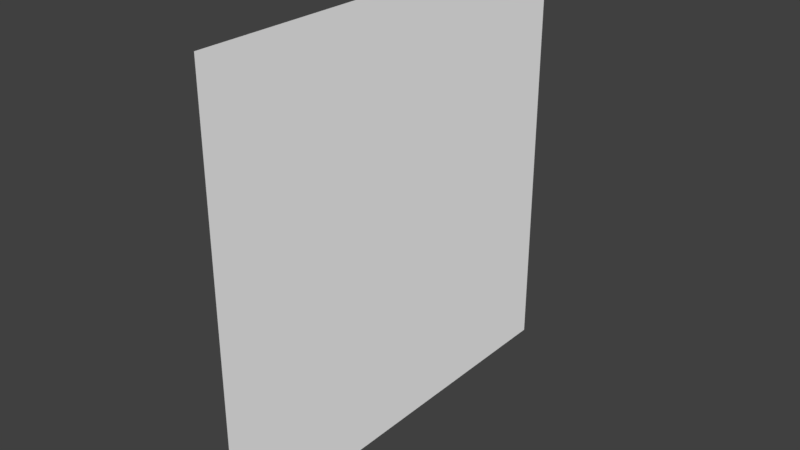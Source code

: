 # Source: InteractionButton.blend  (saved by Blender 2.79.0; exported with 4.5.12 LTS)
import bpy
from mathutils import Matrix  # noqa: F401  (used for matrix-valued properties, if any)

bpy.ops.wm.read_factory_settings(use_empty=True)
scene = bpy.context.scene
scene.name = 'Scene'

# ---- collections
col_collection_1 = bpy.data.collections.new('Collection 1'); scene.collection.children.link(col_collection_1)

# ---- materials (node trees are filled in below, after node groups)
mat_interactionbutton = bpy.data.materials.new('InteractionButton')
mat_interactionbutton.alpha_threshold = 0.0
mat_interactionbutton.use_transparent_shadow = False
mat_interactionbutton.preview_render_type = 'FLAT'
mat_interactionbutton.diffuse_color = (1.0, 1.0, 1.0, 1.0)
mat_interactionbutton.roughness = 0.5

# ---- material node trees

# ---- world
world_world = bpy.data.worlds.new('World'); scene.world = world_world
world_world.color = (0.05088, 0.05088, 0.05088)
world_world.use_sun_shadow = False
world_world.sun_shadow_jitter_overblur = 0.0
world_world.cycles.sampling_method = 'MANUAL'

# ---- meshes
me_plane = bpy.data.meshes.new('Plane')
me_plane.from_pydata([(-2.007e-07, 0.5, -0.5), (-1.252e-07, 0.5, 0.5), (1.252e-07, -0.5, -0.5), (2.007e-07, -0.5, 0.5)], [], [(0, 1, 3, 2)])
_uv = me_plane.uv_layers.new(name='UVMap')
_uv.uv.foreach_set('vector', [0.9999, 9.998e-05, 0.9999, 0.9999, 0.0001003, 0.9999, 9.998e-05, 0.0001003])
me_plane.materials.append(mat_interactionbutton)
me_plane.use_remesh_preserve_volume = False
me_plane.use_remesh_preserve_attributes = False
me_plane.use_mirror_vertex_groups = False
me_plane.update()

# ---- objects
ob_plane = bpy.data.objects.new('Plane', me_plane)

# ---- transforms, parenting, visibility, modifiers, constraints
ob_plane.location = (0.0, 0.0, 0.0)
ob_plane.lineart.crease_threshold = 0.0

# ---- collection membership
col_collection_1.objects.link(ob_plane)

# ---- scene / render settings (as saved in the file)
scene.frame_start = 1; scene.frame_end = 250; scene.frame_set(1)
scene.render.engine = 'BLENDER_EEVEE_NEXT'
scene.render.resolution_percentage = 50
scene.render.dither_intensity = 0.0
scene.render.use_bake_selected_to_active = True
scene.cycles.use_denoising = False
scene.cycles.samples = 128
scene.cycles.sampling_pattern = 'TABULATED_SOBOL'
scene.cycles.use_adaptive_sampling = False
scene.cycles.use_light_tree = False
scene.cycles.blur_glossy = 0.0
scene.cycles.sample_clamp_indirect = 0.0
scene.view_settings.view_transform = 'Standard'
bpy.context.view_layer.update()

# ---- added for rendering (the .blend has no active camera and no usable light): camera, sun
cam_auto = bpy.data.cameras.new('AutoCamera')
cam_auto.lens = 50.0
cam_auto.sensor_width = 36.0
cam_auto.clip_end = 1000.0
ob_auto_camera = bpy.data.objects.new('AutoCamera', cam_auto)
scene.collection.objects.link(ob_auto_camera)
ob_auto_camera.location = (1.30847, -1.57016, 1.04677)
ob_auto_camera.rotation_euler = (1.09748, -7.21219e-08, 0.694738)
scene.camera = ob_auto_camera
light_auto_sun = bpy.data.lights.new('AutoSun', 'SUN')
light_auto_sun.energy = 3.0
light_auto_sun.angle = 0.0523599
ob_auto_sun = bpy.data.objects.new('AutoSun', light_auto_sun)
scene.collection.objects.link(ob_auto_sun)
ob_auto_sun.rotation_euler = (0.872665, 0.174533, 0.523599)
bpy.context.view_layer.update()
